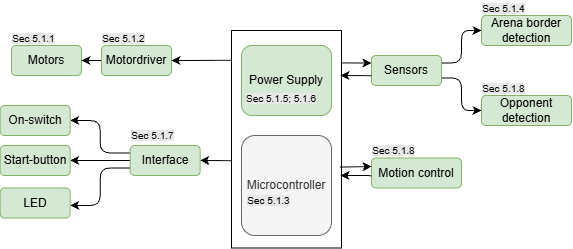

The diagram above was exported from draw.io. Its source (the exported page's mxGraphModel, read from the mxfile embedded in the PNG):
<mxGraphModel dx="1005" dy="538" grid="1" gridSize="10" guides="1" tooltips="1" connect="1" arrows="1" fold="1" page="1" pageScale="1" pageWidth="850" pageHeight="1100" math="0" shadow="0">
  <root>
    <mxCell id="0" />
    <mxCell id="1" parent="0" />
    <mxCell id="w9yyjtbM43pdk_n6a9JJ-59" parent="1" style="rounded=0;whiteSpace=wrap;html=1;" value="" vertex="1">
      <mxGeometry height="217.5" width="110" x="240" y="75" as="geometry" />
    </mxCell>
    <mxCell id="w9yyjtbM43pdk_n6a9JJ-1" parent="1" style="rounded=1;whiteSpace=wrap;html=1;roundedPerimeter=1;fillColor=#d5e8d4;strokeColor=#82b366;" value="Motors" vertex="1">
      <mxGeometry height="30" width="70" x="20" y="90" as="geometry" />
    </mxCell>
    <mxCell id="w9yyjtbM43pdk_n6a9JJ-29" edge="1" parent="1" source="w9yyjtbM43pdk_n6a9JJ-2" style="edgeStyle=orthogonalEdgeStyle;rounded=0;orthogonalLoop=1;jettySize=auto;html=1;defaultLabelBackgroundColor=page;" target="w9yyjtbM43pdk_n6a9JJ-1">
      <mxGeometry relative="1" as="geometry" />
    </mxCell>
    <mxCell id="w9yyjtbM43pdk_n6a9JJ-2" parent="1" style="rounded=1;whiteSpace=wrap;html=1;roundedPerimeter=1;fillColor=#d5e8d4;strokeColor=#82b366;" value="Motordriver" vertex="1">
      <mxGeometry height="30" width="70" x="110" y="90" as="geometry" />
    </mxCell>
    <mxCell id="w9yyjtbM43pdk_n6a9JJ-3" parent="1" style="rounded=1;whiteSpace=wrap;html=1;roundedPerimeter=1;fillColor=#f5f5f5;fontColor=#333333;strokeColor=#666666;" value="Microcontroller" vertex="1">
      <mxGeometry height="100" width="90" x="250" y="180" as="geometry" />
    </mxCell>
    <mxCell id="w9yyjtbM43pdk_n6a9JJ-25" edge="1" parent="1" source="w9yyjtbM43pdk_n6a9JJ-4" style="edgeStyle=orthogonalEdgeStyle;rounded=1;orthogonalLoop=1;jettySize=auto;html=1;exitX=1;exitY=0.25;exitDx=0;exitDy=0;entryX=0;entryY=0.5;entryDx=0;entryDy=0;defaultLabelBackgroundColor=page;curved=0;" target="w9yyjtbM43pdk_n6a9JJ-5">
      <mxGeometry relative="1" as="geometry" />
    </mxCell>
    <mxCell id="w9yyjtbM43pdk_n6a9JJ-26" edge="1" parent="1" source="w9yyjtbM43pdk_n6a9JJ-4" style="edgeStyle=orthogonalEdgeStyle;rounded=1;orthogonalLoop=1;jettySize=auto;html=1;exitX=1;exitY=0.75;exitDx=0;exitDy=0;entryX=0;entryY=0.5;entryDx=0;entryDy=0;defaultLabelBackgroundColor=page;curved=0;" target="w9yyjtbM43pdk_n6a9JJ-6">
      <mxGeometry relative="1" as="geometry" />
    </mxCell>
    <mxCell id="w9yyjtbM43pdk_n6a9JJ-4" parent="1" style="rounded=1;whiteSpace=wrap;html=1;roundedPerimeter=1;fillColor=#d5e8d4;strokeColor=#82b366;" value="Sensors" vertex="1">
      <mxGeometry height="30" width="70" x="380" y="100" as="geometry" />
    </mxCell>
    <mxCell id="w9yyjtbM43pdk_n6a9JJ-5" parent="1" style="rounded=1;whiteSpace=wrap;html=1;roundedPerimeter=1;fillColor=#d5e8d4;strokeColor=#82b366;" value="Arena border detection" vertex="1">
      <mxGeometry height="30" width="90" x="490" y="60" as="geometry" />
    </mxCell>
    <mxCell id="w9yyjtbM43pdk_n6a9JJ-6" parent="1" style="rounded=1;whiteSpace=wrap;html=1;roundedPerimeter=1;fillColor=#d5e8d4;strokeColor=#82b366;" value="Opponent detection" vertex="1">
      <mxGeometry height="30" width="90" x="490" y="140" as="geometry" />
    </mxCell>
    <mxCell id="w9yyjtbM43pdk_n6a9JJ-7" parent="1" style="rounded=1;whiteSpace=wrap;html=1;roundedPerimeter=1;fillColor=#d5e8d4;strokeColor=#82b366;" value="Power Supply" vertex="1">
      <mxGeometry height="70" width="90" x="250" y="90" as="geometry" />
    </mxCell>
    <mxCell id="w9yyjtbM43pdk_n6a9JJ-38" edge="1" parent="1" source="w9yyjtbM43pdk_n6a9JJ-9" style="edgeStyle=orthogonalEdgeStyle;rounded=1;orthogonalLoop=1;jettySize=auto;html=1;exitX=0;exitY=0.25;exitDx=0;exitDy=0;entryX=1;entryY=0.5;entryDx=0;entryDy=0;defaultLabelBackgroundColor=page;curved=0;" target="w9yyjtbM43pdk_n6a9JJ-12">
      <mxGeometry relative="1" as="geometry" />
    </mxCell>
    <mxCell id="w9yyjtbM43pdk_n6a9JJ-39" edge="1" parent="1" source="w9yyjtbM43pdk_n6a9JJ-9" style="edgeStyle=orthogonalEdgeStyle;rounded=1;orthogonalLoop=1;jettySize=auto;html=1;exitX=0;exitY=0.5;exitDx=0;exitDy=0;entryX=1;entryY=0.5;entryDx=0;entryDy=0;defaultLabelBackgroundColor=page;curved=0;" target="w9yyjtbM43pdk_n6a9JJ-11">
      <mxGeometry relative="1" as="geometry" />
    </mxCell>
    <mxCell id="w9yyjtbM43pdk_n6a9JJ-55" edge="1" parent="1" source="w9yyjtbM43pdk_n6a9JJ-9" style="edgeStyle=orthogonalEdgeStyle;rounded=1;orthogonalLoop=1;jettySize=auto;html=1;exitX=0;exitY=0.75;exitDx=0;exitDy=0;defaultLabelBackgroundColor=page;curved=0;">
      <mxGeometry relative="1" as="geometry">
        <Array as="points">
          <mxPoint x="108.68" y="212.5" />
          <mxPoint x="108.68" y="250" />
        </Array>
        <mxPoint x="78.68" y="250" as="targetPoint" />
      </mxGeometry>
    </mxCell>
    <mxCell id="w9yyjtbM43pdk_n6a9JJ-9" parent="1" style="rounded=1;whiteSpace=wrap;html=1;roundedPerimeter=1;fillColor=#d5e8d4;strokeColor=#82b366;" value="Interface" vertex="1">
      <mxGeometry height="30" width="70" x="138.68" y="190" as="geometry" />
    </mxCell>
    <mxCell id="w9yyjtbM43pdk_n6a9JJ-10" parent="1" style="rounded=1;whiteSpace=wrap;html=1;roundedPerimeter=1;fillColor=#d5e8d4;strokeColor=#82b366;" value="LED" vertex="1">
      <mxGeometry height="30" width="70" x="8.68" y="232.5" as="geometry" />
    </mxCell>
    <mxCell id="w9yyjtbM43pdk_n6a9JJ-11" parent="1" style="rounded=1;whiteSpace=wrap;html=1;roundedPerimeter=1;fillColor=#d5e8d4;strokeColor=#82b366;" value="Start-button" vertex="1">
      <mxGeometry height="30" width="70" x="8.68" y="190" as="geometry" />
    </mxCell>
    <mxCell id="w9yyjtbM43pdk_n6a9JJ-12" parent="1" style="rounded=1;whiteSpace=wrap;html=1;roundedPerimeter=1;fillColor=#d5e8d4;strokeColor=#82b366;" value="On-switch" vertex="1">
      <mxGeometry height="30" width="70" x="8.68" y="150" as="geometry" />
    </mxCell>
    <mxCell id="w9yyjtbM43pdk_n6a9JJ-44" parent="1" style="text;html=1;whiteSpace=wrap;strokeColor=none;fillColor=none;align=center;verticalAlign=middle;rounded=0;" value="&lt;font style=&quot;font-size: 10px; background-color: light-dark(rgb(232, 232, 232), rgb(237, 237, 237));&quot;&gt;Sec 5.1.5; 5.1.6&lt;/font&gt;" vertex="1">
      <mxGeometry height="15" width="100" x="240" y="135" as="geometry" />
    </mxCell>
    <mxCell id="w9yyjtbM43pdk_n6a9JJ-46" parent="1" style="text;html=1;whiteSpace=wrap;strokeColor=none;fillColor=none;align=center;verticalAlign=middle;rounded=0;" value="&lt;font style=&quot;font-size: 10px; background-color: light-dark(rgb(232, 232, 232), rgb(237, 237, 237));&quot;&gt;Sec 5.1.3&lt;/font&gt;" vertex="1">
      <mxGeometry height="30" width="55" x="250" y="230" as="geometry" />
    </mxCell>
    <mxCell id="w9yyjtbM43pdk_n6a9JJ-47" parent="1" style="text;html=1;whiteSpace=wrap;strokeColor=none;fillColor=none;align=center;verticalAlign=middle;rounded=0;" value="&lt;font style=&quot;font-size: 10px; background-color: light-dark(rgb(232, 232, 232), rgb(237, 237, 237));&quot;&gt;Sec 5.1.2&lt;/font&gt;" vertex="1">
      <mxGeometry height="15" width="45" x="110" y="75" as="geometry" />
    </mxCell>
    <mxCell id="w9yyjtbM43pdk_n6a9JJ-48" parent="1" style="text;html=1;whiteSpace=wrap;strokeColor=none;fillColor=none;align=center;verticalAlign=middle;rounded=0;" value="&lt;font style=&quot;font-size: 10px; background-color: light-dark(rgb(232, 232, 232), rgb(237, 237, 237));&quot;&gt;Sec 5.1.1&lt;/font&gt;" vertex="1">
      <mxGeometry height="15" width="45" x="20" y="75" as="geometry" />
    </mxCell>
    <mxCell id="w9yyjtbM43pdk_n6a9JJ-50" parent="1" style="text;html=1;whiteSpace=wrap;strokeColor=none;fillColor=none;align=center;verticalAlign=middle;rounded=0;" value="&lt;font style=&quot;font-size: 10px; background-color: light-dark(rgb(232, 232, 232), rgb(237, 237, 237));&quot;&gt;Sec 5.1.4&lt;/font&gt;" vertex="1">
      <mxGeometry height="15" width="45" x="490" y="45" as="geometry" />
    </mxCell>
    <mxCell id="w9yyjtbM43pdk_n6a9JJ-51" parent="1" style="text;html=1;whiteSpace=wrap;strokeColor=none;fillColor=none;align=center;verticalAlign=middle;rounded=0;" value="&lt;font style=&quot;font-size: 10px; background-color: light-dark(rgb(232, 232, 232), rgb(237, 237, 237));&quot;&gt;Sec 5.1.8&lt;/font&gt;" vertex="1">
      <mxGeometry height="15" width="45" x="490" y="125" as="geometry" />
    </mxCell>
    <mxCell id="w9yyjtbM43pdk_n6a9JJ-52" parent="1" style="text;html=1;whiteSpace=wrap;strokeColor=none;fillColor=none;align=center;verticalAlign=middle;rounded=0;" value="&lt;font style=&quot;font-size: 10px; background-color: light-dark(rgb(232, 232, 232), rgb(237, 237, 237));&quot;&gt;Sec 5.1.7&lt;/font&gt;" vertex="1">
      <mxGeometry height="15" width="45" x="138.68" y="172.5" as="geometry" />
    </mxCell>
    <mxCell id="w9yyjtbM43pdk_n6a9JJ-53" edge="1" parent="1" style="endArrow=classic;html=1;rounded=0;defaultLabelBackgroundColor=page;entryX=1;entryY=0.5;entryDx=0;entryDy=0;exitX=0.012;exitY=0.727;exitDx=0;exitDy=0;exitPerimeter=0;" target="w9yyjtbM43pdk_n6a9JJ-9" value="">
      <mxGeometry height="50" relative="1" width="50" as="geometry">
        <mxPoint x="239.99999999999994" y="205.16999999999996" as="sourcePoint" />
        <mxPoint x="218.68" y="250" as="targetPoint" />
      </mxGeometry>
    </mxCell>
    <mxCell id="w9yyjtbM43pdk_n6a9JJ-56" parent="1" style="rounded=1;whiteSpace=wrap;html=1;roundedPerimeter=1;fillColor=#d5e8d4;strokeColor=#82b366;" value="Motion control" vertex="1">
      <mxGeometry height="30" width="90" x="380" y="202.5" as="geometry" />
    </mxCell>
    <mxCell id="w9yyjtbM43pdk_n6a9JJ-60" edge="1" parent="1" source="w9yyjtbM43pdk_n6a9JJ-59" style="endArrow=classic;html=1;rounded=0;defaultLabelBackgroundColor=page;exitX=0.001;exitY=0.137;exitDx=0;exitDy=0;exitPerimeter=0;entryX=1.024;entryY=0.502;entryDx=0;entryDy=0;" target="w9yyjtbM43pdk_n6a9JJ-2" value="">
      <mxGeometry height="50" relative="1" width="50" as="geometry">
        <mxPoint x="240.99999999999994" y="110.16999999999996" as="sourcePoint" />
        <mxPoint x="180" y="100" as="targetPoint" />
      </mxGeometry>
    </mxCell>
    <mxCell id="w9yyjtbM43pdk_n6a9JJ-62" edge="1" parent="1" source="w9yyjtbM43pdk_n6a9JJ-59" style="endArrow=classic;html=1;rounded=0;defaultLabelBackgroundColor=page;entryX=0;entryY=0.25;entryDx=0;entryDy=0;exitX=1.005;exitY=0.149;exitDx=0;exitDy=0;exitPerimeter=0;" target="w9yyjtbM43pdk_n6a9JJ-4" value="">
      <mxGeometry height="50" relative="1" width="50" as="geometry">
        <mxPoint x="470.99999999999994" y="150.16999999999996" as="sourcePoint" />
        <mxPoint x="440" y="150" as="targetPoint" />
      </mxGeometry>
    </mxCell>
    <mxCell id="w9yyjtbM43pdk_n6a9JJ-63" edge="1" parent="1" style="endArrow=classic;html=1;rounded=0;defaultLabelBackgroundColor=page;entryX=1;entryY=0.5;entryDx=0;entryDy=0;exitX=0.012;exitY=0.727;exitDx=0;exitDy=0;exitPerimeter=0;" value="">
      <mxGeometry height="50" relative="1" width="50" as="geometry">
        <mxPoint x="379.99999999999994" y="120.16999999999996" as="sourcePoint" />
        <mxPoint x="349" y="120" as="targetPoint" />
      </mxGeometry>
    </mxCell>
    <mxCell id="w9yyjtbM43pdk_n6a9JJ-64" edge="1" parent="1" style="endArrow=classic;html=1;rounded=0;defaultLabelBackgroundColor=page;entryX=1;entryY=0.5;entryDx=0;entryDy=0;exitX=0.012;exitY=0.727;exitDx=0;exitDy=0;exitPerimeter=0;" value="">
      <mxGeometry height="50" relative="1" width="50" x="0.0323" as="geometry">
        <Array as="points">
          <mxPoint x="370" y="220" />
        </Array>
        <mxPoint x="379.99999999999994" y="220.16999999999996" as="sourcePoint" />
        <mxPoint x="349" y="220" as="targetPoint" />
      </mxGeometry>
    </mxCell>
    <mxCell id="w9yyjtbM43pdk_n6a9JJ-65" edge="1" parent="1" source="w9yyjtbM43pdk_n6a9JJ-59" style="endArrow=classic;html=1;rounded=0;defaultLabelBackgroundColor=page;entryX=0;entryY=0.25;entryDx=0;entryDy=0;exitX=0.987;exitY=0.628;exitDx=0;exitDy=0;exitPerimeter=0;" value="">
      <mxGeometry height="50" relative="1" width="50" as="geometry">
        <mxPoint x="351" y="210" as="sourcePoint" />
        <mxPoint x="380" y="211" as="targetPoint" />
      </mxGeometry>
    </mxCell>
    <mxCell id="w9yyjtbM43pdk_n6a9JJ-66" parent="1" style="text;html=1;whiteSpace=wrap;strokeColor=none;fillColor=none;align=center;verticalAlign=middle;rounded=0;" value="&lt;font style=&quot;font-size: 10px; background-color: light-dark(rgb(232, 232, 232), rgb(237, 237, 237));&quot;&gt;Sec 5.1.8&lt;/font&gt;" vertex="1">
      <mxGeometry height="15" width="45" x="380" y="187.5" as="geometry" />
    </mxCell>
  </root>
</mxGraphModel>